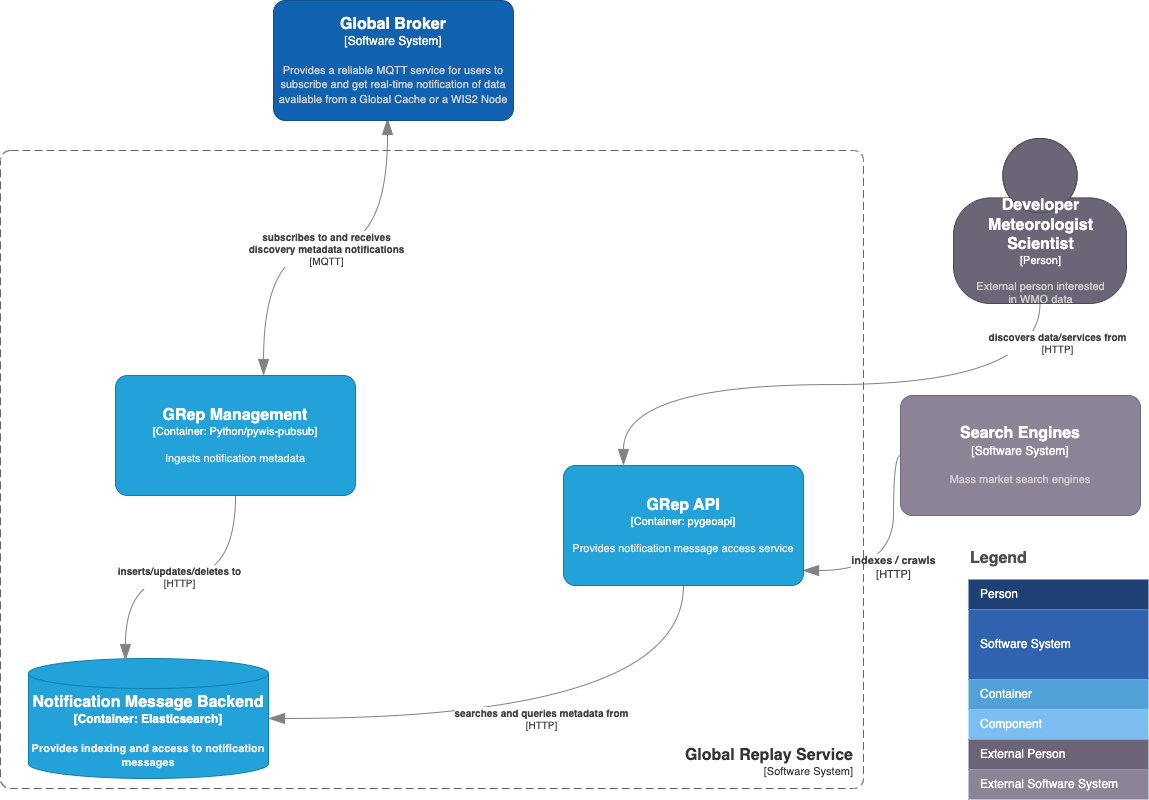

The diagram above was exported from draw.io. Its source (the exported page's mxGraphModel, read from the mxfile embedded in the PNG):
<mxGraphModel dx="1592" dy="836" grid="0" gridSize="10" guides="1" tooltips="1" connect="1" arrows="1" fold="1" page="1" pageScale="1" pageWidth="1169" pageHeight="827" math="0" shadow="0">
  <root>
    <mxCell id="C-a4guP6hnbmqBrlELim-0" />
    <mxCell id="C-a4guP6hnbmqBrlELim-1" parent="C-a4guP6hnbmqBrlELim-0" />
    <mxCell id="C-a4guP6hnbmqBrlELim-7" value="Legend" style="align=left;fontSize=16;fontStyle=1;strokeColor=none;fillColor=none;fontColor=#4D4D4D;spacingTop=-8;resizable=0;" parent="C-a4guP6hnbmqBrlELim-1" vertex="1">
      <mxGeometry x="980" y="568" width="180" height="30" as="geometry" />
    </mxCell>
    <mxCell id="C-a4guP6hnbmqBrlELim-8" value="" style="shape=table;html=1;whiteSpace=wrap;startSize=0;container=1;collapsible=0;childLayout=tableLayout;fillColor=none;align=left;spacingLeft=10;strokeColor=none;rounded=1;arcSize=11;fontColor=#FFFFFF;resizable=0;points=[[0.25,0,0],[0.5,0,0],[0.75,0,0],[1,0.25,0],[1,0.5,0],[1,0.75,0],[0.75,1,0],[0.5,1,0],[0.25,1,0],[0,0.75,0],[0,0.5,0],[0,0.25,0]];" parent="C-a4guP6hnbmqBrlELim-1" vertex="1">
      <mxGeometry x="980" y="602" width="180" height="220" as="geometry" />
    </mxCell>
    <mxCell id="C-a4guP6hnbmqBrlELim-9" value="Person" style="shape=partialRectangle;html=1;whiteSpace=wrap;connectable=0;fillColor=#1E4074;top=0;left=0;bottom=0;right=0;overflow=hidden;pointerEvents=1;align=left;spacingLeft=10;strokeColor=none;fontColor=#FFFFFF;" parent="C-a4guP6hnbmqBrlELim-8" vertex="1">
      <mxGeometry width="180" height="30" as="geometry" />
    </mxCell>
    <mxCell id="C-a4guP6hnbmqBrlELim-10" value="Software System" style="shape=partialRectangle;html=1;whiteSpace=wrap;connectable=0;fillColor=#3162AF;top=0;left=0;bottom=0;right=0;overflow=hidden;pointerEvents=1;align=left;spacingLeft=10;fontColor=#FFFFFF;" parent="C-a4guP6hnbmqBrlELim-8" vertex="1">
      <mxGeometry y="30" width="180" height="70" as="geometry" />
    </mxCell>
    <mxCell id="C-a4guP6hnbmqBrlELim-11" value="Container" style="shape=partialRectangle;html=1;whiteSpace=wrap;connectable=0;fillColor=#52A2D8;top=0;left=0;bottom=0;right=0;overflow=hidden;pointerEvents=1;align=left;spacingLeft=10;fontColor=#FFFFFF;" parent="C-a4guP6hnbmqBrlELim-8" vertex="1">
      <mxGeometry y="100" width="180" height="30" as="geometry" />
    </mxCell>
    <mxCell id="C-a4guP6hnbmqBrlELim-12" value="Component" style="shape=partialRectangle;html=1;whiteSpace=wrap;connectable=0;fillColor=#7CBEF1;top=0;left=0;bottom=0;right=0;overflow=hidden;pointerEvents=1;align=left;spacingLeft=10;fontColor=#FFFFFF;" parent="C-a4guP6hnbmqBrlELim-8" vertex="1">
      <mxGeometry y="130" width="180" height="30" as="geometry" />
    </mxCell>
    <mxCell id="C-a4guP6hnbmqBrlELim-13" value="External Person" style="shape=partialRectangle;html=1;whiteSpace=wrap;connectable=0;fillColor=#6B6477;top=0;left=0;bottom=0;right=0;overflow=hidden;pointerEvents=1;align=left;spacingLeft=10;fontColor=#FFFFFF;" parent="C-a4guP6hnbmqBrlELim-8" vertex="1">
      <mxGeometry y="160" width="180" height="30" as="geometry" />
    </mxCell>
    <mxCell id="C-a4guP6hnbmqBrlELim-14" value="External Software System" style="shape=partialRectangle;html=1;whiteSpace=wrap;connectable=0;fillColor=#8B8496;top=0;left=0;bottom=0;right=0;overflow=hidden;pointerEvents=1;align=left;spacingLeft=10;fontColor=#FFFFFF;" parent="C-a4guP6hnbmqBrlELim-8" vertex="1">
      <mxGeometry y="190" width="180" height="30" as="geometry" />
    </mxCell>
    <object placeholders="1" c4Type="Relationship" c4Technology="HTTP" c4Description="discovers data/services from" label="&lt;div style=&quot;text-align: left&quot;&gt;&lt;div style=&quot;text-align: center&quot;&gt;&lt;b&gt;%c4Description%&lt;/b&gt;&lt;/div&gt;&lt;div style=&quot;text-align: center&quot;&gt;[%c4Technology%]&lt;/div&gt;&lt;/div&gt;" id="C-a4guP6hnbmqBrlELim-16">
      <mxCell style="endArrow=blockThin;html=1;fontSize=10;fontColor=#404040;strokeWidth=1;endFill=1;strokeColor=#828282;elbow=vertical;metaEdit=1;endSize=14;startSize=14;jumpStyle=arc;jumpSize=16;rounded=0;edgeStyle=orthogonalEdgeStyle;curved=1;exitX=0.5;exitY=1;exitDx=0;exitDy=0;exitPerimeter=0;entryX=0.25;entryY=0;entryDx=0;entryDy=0;entryPerimeter=0;" parent="C-a4guP6hnbmqBrlELim-1" source="C-a4guP6hnbmqBrlELim-15" target="jN8Q3DkR9RhGoOf_a5Cy-0" edge="1">
        <mxGeometry x="-0.8686" y="18" width="240" relative="1" as="geometry">
          <mxPoint x="1220" y="330" as="sourcePoint" />
          <mxPoint x="488" y="502.03999999999996" as="targetPoint" />
          <mxPoint as="offset" />
        </mxGeometry>
      </mxCell>
    </object>
    <object placeholders="1" c4Name="Search Engines" c4Type="Software System" c4Description="Mass market search engines" label="&lt;font style=&quot;font-size: 16px&quot;&gt;&lt;b&gt;%c4Name%&lt;/b&gt;&lt;/font&gt;&lt;div&gt;[%c4Type%]&lt;/div&gt;&lt;br&gt;&lt;div&gt;&lt;font style=&quot;font-size: 11px&quot;&gt;&lt;font color=&quot;#cccccc&quot;&gt;%c4Description%&lt;/font&gt;&lt;/div&gt;" id="C-a4guP6hnbmqBrlELim-19">
      <mxCell style="rounded=1;whiteSpace=wrap;html=1;labelBackgroundColor=none;fillColor=#8C8496;fontColor=#ffffff;align=center;arcSize=10;strokeColor=#736782;metaEdit=1;resizable=0;points=[[0.25,0,0],[0.5,0,0],[0.75,0,0],[1,0.25,0],[1,0.5,0],[1,0.75,0],[0.75,1,0],[0.5,1,0],[0.25,1,0],[0,0.75,0],[0,0.5,0],[0,0.25,0]];" parent="C-a4guP6hnbmqBrlELim-1" vertex="1">
        <mxGeometry x="912" y="418" width="240" height="120" as="geometry" />
      </mxCell>
    </object>
    <object placeholders="1" c4Type="Relationship" c4Technology="HTTP" c4Description="indexes / crawls" label="&lt;div style=&quot;text-align: left; font-size: 11px;&quot;&gt;&lt;div style=&quot;text-align: center; font-size: 11px;&quot;&gt;&lt;b style=&quot;font-size: 11px;&quot;&gt;%c4Description%&lt;/b&gt;&lt;/div&gt;&lt;div style=&quot;text-align: center; font-size: 11px;&quot;&gt;[%c4Technology%]&lt;/div&gt;&lt;/div&gt;" id="C-a4guP6hnbmqBrlELim-20">
      <mxCell style="endArrow=blockThin;html=1;fontSize=11;fontColor=#404040;strokeWidth=1;endFill=1;strokeColor=#828282;elbow=vertical;metaEdit=1;endSize=14;startSize=14;jumpStyle=arc;jumpSize=16;rounded=0;edgeStyle=orthogonalEdgeStyle;curved=1;exitX=0;exitY=0.5;exitDx=0;exitDy=0;exitPerimeter=0;entryX=0.996;entryY=0.875;entryDx=0;entryDy=0;entryPerimeter=0;" parent="C-a4guP6hnbmqBrlELim-1" source="C-a4guP6hnbmqBrlELim-19" target="jN8Q3DkR9RhGoOf_a5Cy-0" edge="1">
        <mxGeometry x="0.1176" width="240" relative="1" as="geometry">
          <mxPoint x="426" y="254" as="sourcePoint" />
          <mxPoint x="488" y="476" as="targetPoint" />
          <mxPoint as="offset" />
          <Array as="points">
            <mxPoint x="905" y="478" />
            <mxPoint x="905" y="593" />
          </Array>
        </mxGeometry>
      </mxCell>
    </object>
    <object placeholders="1" c4Type="Relationship" c4Technology="MQTT" c4Description="subscribes to and receives&#10;discovery metadata notifications" label="&lt;div style=&quot;text-align: left&quot;&gt;&lt;div style=&quot;text-align: center&quot;&gt;&lt;b&gt;%c4Description%&lt;/b&gt;&lt;/div&gt;&lt;div style=&quot;text-align: center&quot;&gt;[%c4Technology%]&lt;/div&gt;&lt;/div&gt;" id="C-a4guP6hnbmqBrlELim-21">
      <mxCell style="endArrow=blockThin;html=1;fontSize=10;fontColor=#404040;strokeWidth=1;endFill=1;strokeColor=#828282;elbow=vertical;metaEdit=1;endSize=14;startSize=14;jumpStyle=arc;jumpSize=16;rounded=0;edgeStyle=orthogonalEdgeStyle;exitX=0.617;exitY=0;exitDx=0;exitDy=0;exitPerimeter=0;entryX=0.475;entryY=0.983;entryDx=0;entryDy=0;entryPerimeter=0;curved=1;startArrow=blockThin;startFill=1;" parent="C-a4guP6hnbmqBrlELim-1" source="jN8Q3DkR9RhGoOf_a5Cy-8" target="jN8Q3DkR9RhGoOf_a5Cy-1" edge="1">
        <mxGeometry width="240" relative="1" as="geometry">
          <mxPoint x="368" y="416" as="sourcePoint" />
          <mxPoint x="772" y="228" as="targetPoint" />
        </mxGeometry>
      </mxCell>
    </object>
    <object placeholders="1" c4Type="Notification Message Backend" c4Container="Container" c4Technology="Elasticsearch" c4Description="Provides indexing and access to notification messages" label="&lt;font style=&quot;font-size: 16px&quot;&gt;&lt;b&gt;%c4Type%&lt;/font&gt;&lt;div&gt;[%c4Container%:&amp;nbsp;%c4Technology%]&lt;/div&gt;&lt;br&gt;&lt;div&gt;&lt;font style=&quot;font-size: 11px&quot;&gt;&lt;font color=&quot;#E6E6E6&quot;&gt;%c4Description%&lt;/font&gt;&lt;/div&gt;" id="cWISdHsoDPBGy6k4YlUp-1">
      <mxCell style="shape=cylinder3;size=15;whiteSpace=wrap;html=1;boundedLbl=1;rounded=0;labelBackgroundColor=none;fillColor=#23A2D9;fontSize=12;fontColor=#ffffff;align=center;strokeColor=#0E7DAD;metaEdit=1;points=[[0.5,0,0],[1,0.25,0],[1,0.5,0],[1,0.75,0],[0.5,1,0],[0,0.75,0],[0,0.5,0],[0,0.25,0]];resizable=0;" parent="C-a4guP6hnbmqBrlELim-1" vertex="1">
        <mxGeometry x="40" y="681" width="240" height="120" as="geometry" />
      </mxCell>
    </object>
    <object placeholders="1" c4Type="Relationship" c4Technology="HTTP" c4Description="searches and queries metadata from" label="&lt;div style=&quot;text-align: left&quot;&gt;&lt;div style=&quot;text-align: center&quot;&gt;&lt;b&gt;%c4Description%&lt;/b&gt;&lt;/div&gt;&lt;div style=&quot;text-align: center&quot;&gt;[%c4Technology%]&lt;/div&gt;&lt;/div&gt;" id="cWISdHsoDPBGy6k4YlUp-2">
      <mxCell style="endArrow=blockThin;html=1;fontSize=10;fontColor=#404040;strokeWidth=1;endFill=1;strokeColor=#828282;elbow=vertical;metaEdit=1;endSize=14;startSize=14;jumpStyle=arc;jumpSize=16;rounded=0;edgeStyle=orthogonalEdgeStyle;curved=1;entryX=1;entryY=0.5;entryDx=0;entryDy=0;entryPerimeter=0;exitX=0.5;exitY=1;exitDx=0;exitDy=0;exitPerimeter=0;" parent="C-a4guP6hnbmqBrlELim-1" source="jN8Q3DkR9RhGoOf_a5Cy-0" target="cWISdHsoDPBGy6k4YlUp-1" edge="1">
        <mxGeometry width="240" relative="1" as="geometry">
          <mxPoint x="381" y="587" as="sourcePoint" />
          <mxPoint x="621" y="587" as="targetPoint" />
        </mxGeometry>
      </mxCell>
    </object>
    <object placeholders="1" c4Type="Relationship" c4Technology="HTTP" c4Description="inserts/updates/deletes to" label="&lt;div style=&quot;text-align: left&quot;&gt;&lt;div style=&quot;text-align: center&quot;&gt;&lt;b&gt;%c4Description%&lt;/b&gt;&lt;/div&gt;&lt;div style=&quot;text-align: center&quot;&gt;[%c4Technology%]&lt;/div&gt;&lt;/div&gt;" id="yD-GhJnfxpZO8xPKFXi9-2">
      <mxCell style="endArrow=blockThin;html=1;fontSize=10;fontColor=#404040;strokeWidth=1;endFill=1;strokeColor=#828282;elbow=vertical;metaEdit=1;endSize=14;startSize=14;jumpStyle=arc;jumpSize=16;rounded=0;edgeStyle=orthogonalEdgeStyle;curved=1;exitX=0.5;exitY=1;exitDx=0;exitDy=0;exitPerimeter=0;entryX=0.404;entryY=0.017;entryDx=0;entryDy=0;entryPerimeter=0;" parent="C-a4guP6hnbmqBrlELim-1" source="jN8Q3DkR9RhGoOf_a5Cy-8" target="cWISdHsoDPBGy6k4YlUp-1" edge="1">
        <mxGeometry width="240" relative="1" as="geometry">
          <mxPoint x="483" y="415" as="sourcePoint" />
          <mxPoint x="723" y="415" as="targetPoint" />
        </mxGeometry>
      </mxCell>
    </object>
    <object placeholders="1" c4Name="GRep API" c4Type="Container" c4Technology="pygeoapi" c4Description="Provides notification message access service" label="&lt;font style=&quot;font-size: 16px&quot;&gt;&lt;b&gt;%c4Name%&lt;/b&gt;&lt;/font&gt;&lt;div&gt;[%c4Type%: %c4Technology%]&lt;/div&gt;&lt;br&gt;&lt;div&gt;&lt;font style=&quot;font-size: 11px&quot;&gt;&lt;font color=&quot;#E6E6E6&quot;&gt;%c4Description%&lt;/font&gt;&lt;/div&gt;" id="jN8Q3DkR9RhGoOf_a5Cy-0">
      <mxCell style="rounded=1;whiteSpace=wrap;html=1;fontSize=11;labelBackgroundColor=none;fillColor=#23A2D9;fontColor=#ffffff;align=center;arcSize=10;strokeColor=#0E7DAD;metaEdit=1;resizable=0;points=[[0.25,0,0],[0.5,0,0],[0.75,0,0],[1,0.25,0],[1,0.5,0],[1,0.75,0],[0.75,1,0],[0.5,1,0],[0.25,1,0],[0,0.75,0],[0,0.5,0],[0,0.25,0]];" parent="C-a4guP6hnbmqBrlELim-1" vertex="1">
        <mxGeometry x="575" y="488" width="240" height="120" as="geometry" />
      </mxCell>
    </object>
    <object placeholders="1" c4Name="Global Broker" c4Type="Software System" c4Description="Provides a reliable MQTT service for users to subscribe and get real-time notification of data available from a Global Cache or a WIS2 Node" label="&lt;font style=&quot;font-size: 16px&quot;&gt;&lt;b&gt;%c4Name%&lt;/b&gt;&lt;/font&gt;&lt;div&gt;[%c4Type%]&lt;/div&gt;&lt;br&gt;&lt;div&gt;&lt;font style=&quot;font-size: 11px&quot;&gt;&lt;font color=&quot;#cccccc&quot;&gt;%c4Description%&lt;/font&gt;&lt;/div&gt;" id="jN8Q3DkR9RhGoOf_a5Cy-1">
      <mxCell style="rounded=1;whiteSpace=wrap;html=1;labelBackgroundColor=none;fillColor=#1061B0;fontColor=#ffffff;align=center;arcSize=10;strokeColor=#0D5091;metaEdit=1;resizable=0;points=[[0.25,0,0],[0.5,0,0],[0.75,0,0],[1,0.25,0],[1,0.5,0],[1,0.75,0],[0.75,1,0],[0.5,1,0],[0.25,1,0],[0,0.75,0],[0,0.5,0],[0,0.25,0]];" parent="C-a4guP6hnbmqBrlELim-1" vertex="1">
        <mxGeometry x="285" y="23" width="240" height="120" as="geometry" />
      </mxCell>
    </object>
    <object placeholders="1" c4Name="Global Replay Service" c4Type="SystemScopeBoundary" c4Application="Software System" label="&lt;font style=&quot;font-size: 16px&quot;&gt;&lt;b&gt;&lt;div style=&quot;&quot;&gt;%c4Name%&lt;/div&gt;&lt;/b&gt;&lt;/font&gt;&lt;div style=&quot;&quot;&gt;[%c4Application%]&lt;/div&gt;" id="jN8Q3DkR9RhGoOf_a5Cy-4">
      <mxCell style="rounded=1;fontSize=11;whiteSpace=wrap;html=1;dashed=1;arcSize=20;fillColor=none;strokeColor=#666666;fontColor=#333333;labelBackgroundColor=none;align=right;verticalAlign=bottom;labelBorderColor=none;spacingTop=0;spacing=10;dashPattern=8 4;metaEdit=1;rotatable=0;perimeter=rectanglePerimeter;noLabel=0;labelPadding=0;allowArrows=0;connectable=0;expand=0;recursiveResize=0;editable=1;pointerEvents=0;absoluteArcSize=1;points=[[0.25,0,0],[0.5,0,0],[0.75,0,0],[1,0.25,0],[1,0.5,0],[1,0.75,0],[0.75,1,0],[0.5,1,0],[0.25,1,0],[0,0.75,0],[0,0.5,0],[0,0.25,0]];" parent="C-a4guP6hnbmqBrlELim-1" vertex="1">
        <mxGeometry x="12" y="173" width="863" height="638" as="geometry" />
      </mxCell>
    </object>
    <object placeholders="1" c4Name="Developer &#10;Meteorologist &#10;Scientist" c4Type="Person" c4Description="External person interested &#10;in WMO data" label="&lt;font style=&quot;font-size: 16px&quot;&gt;&lt;b&gt;%c4Name%&lt;/b&gt;&lt;/font&gt;&lt;div&gt;[%c4Type%]&lt;/div&gt;&lt;br&gt;&lt;div&gt;&lt;font style=&quot;font-size: 11px&quot;&gt;&lt;font color=&quot;#cccccc&quot;&gt;%c4Description%&lt;/font&gt;&lt;/div&gt;" id="C-a4guP6hnbmqBrlELim-15">
      <mxCell style="html=1;fontSize=11;dashed=0;whitespace=wrap;fillColor=#6C6477;strokeColor=#4D4D4D;fontColor=#ffffff;shape=mxgraph.c4.person2;align=center;metaEdit=1;points=[[0.5,0,0],[1,0.5,0],[1,0.75,0],[0.75,1,0],[0.5,1,0],[0.25,1,0],[0,0.75,0],[0,0.5,0]];resizable=1;" parent="C-a4guP6hnbmqBrlELim-1" vertex="1">
        <mxGeometry x="965" y="161" width="173" height="165" as="geometry" />
      </mxCell>
    </object>
    <object placeholders="1" c4Name="GRep Management" c4Type="Container" c4Technology="Python/pywis-pubsub" c4Description="Ingests notification metadata" label="&lt;font style=&quot;font-size: 16px&quot;&gt;&lt;b&gt;%c4Name%&lt;/b&gt;&lt;/font&gt;&lt;div&gt;[%c4Type%: %c4Technology%]&lt;/div&gt;&lt;br&gt;&lt;div&gt;&lt;font style=&quot;font-size: 11px&quot;&gt;&lt;font color=&quot;#E6E6E6&quot;&gt;%c4Description%&lt;/font&gt;&lt;/div&gt;" id="jN8Q3DkR9RhGoOf_a5Cy-8">
      <mxCell style="rounded=1;whiteSpace=wrap;html=1;fontSize=11;labelBackgroundColor=none;fillColor=#23A2D9;fontColor=#ffffff;align=center;arcSize=10;strokeColor=#0E7DAD;metaEdit=1;resizable=0;points=[[0.25,0,0],[0.5,0,0],[0.75,0,0],[1,0.25,0],[1,0.5,0],[1,0.75,0],[0.75,1,0],[0.5,1,0],[0.25,1,0],[0,0.75,0],[0,0.5,0],[0,0.25,0]];" parent="C-a4guP6hnbmqBrlELim-1" vertex="1">
        <mxGeometry x="127" y="398" width="240" height="120" as="geometry" />
      </mxCell>
    </object>
  </root>
</mxGraphModel>